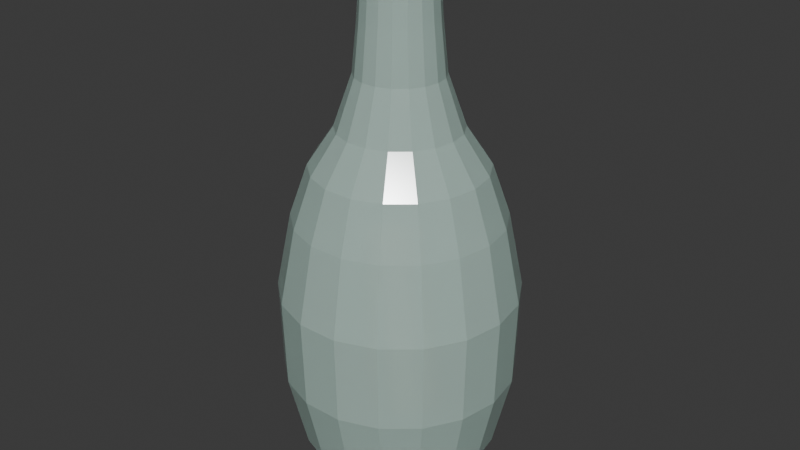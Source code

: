 # Source: grotto_message_in_bottle.blend  (saved by Blender 5.1.30; exported with 4.5.12 LTS)
import bpy
from mathutils import Matrix  # noqa: F401  (used for matrix-valued properties, if any)

bpy.ops.wm.read_factory_settings(use_empty=True)
scene = bpy.context.scene
scene.name = 'Scene'

# ---- collections
col_collection = bpy.data.collections.new('Collection'); scene.collection.children.link(col_collection)
col_grotto_message_in_bottle = bpy.data.collections.new('grotto_message_in_bottle'); scene.collection.children.link(col_grotto_message_in_bottle)

# ---- materials (node trees are filled in below, after node groups)
mat_msg_glass = bpy.data.materials.new('msg_Glass')
mat_msg_scroll = bpy.data.materials.new('msg_Scroll')

# ---- material node trees
mat_msg_glass.use_nodes = True; mat_msg_glass.node_tree.nodes.clear()
_N = mat_msg_glass.node_tree.nodes; _L = mat_msg_glass.node_tree.links
n0 = _N.new('ShaderNodeBsdfPrincipled'); n0.name = 'Principled BSDF'; n0.location = (-200, 100)
n0.inputs[0].default_value = (0.549, 0.7216, 0.6588, 1.0)
n0.inputs[2].default_value = 0.18
n0.inputs[18].default_value = 0.35
n1 = _N.new('ShaderNodeOutputMaterial'); n1.name = 'Material Output'; n1.location = (200, 100)
_L.new(n0.outputs[0], n1.inputs[0])
n1.is_active_output = True
mat_msg_scroll.use_nodes = True; mat_msg_scroll.node_tree.nodes.clear()
_N = mat_msg_scroll.node_tree.nodes; _L = mat_msg_scroll.node_tree.links
n0 = _N.new('ShaderNodeBsdfPrincipled'); n0.name = 'Principled BSDF'; n0.location = (-200, 100)
n0.inputs[0].default_value = (0.949, 0.902, 0.7843, 1.0)
n0.inputs[2].default_value = 0.75
n1 = _N.new('ShaderNodeOutputMaterial'); n1.name = 'Material Output'; n1.location = (200, 100)
_L.new(n0.outputs[0], n1.inputs[0])
n1.is_active_output = True

# ---- world
world_world = bpy.data.worlds.new('World'); scene.world = world_world
world_world.use_nodes = True; world_world.node_tree.nodes.clear()
_N = world_world.node_tree.nodes; _L = world_world.node_tree.links
n0 = _N.new('ShaderNodeOutputWorld'); n0.name = 'World Output'; n0.location = (200, 100)
n1 = _N.new('ShaderNodeBackground'); n1.name = 'Background'; n1.location = (-200, 100)
n1.inputs[0].default_value = (0.05088, 0.05088, 0.05088, 1.0)
_L.new(n1.outputs[0], n0.inputs[0])
n0.is_active_output = True
world_world.color = (0.05088, 0.05088, 0.05088)
world_world.sun_shadow_jitter_overblur = 0.0

# ---- meshes
me_msg_glass_mesh = bpy.data.meshes.new('msg_glass_mesh')
me_msg_glass_mesh.from_pydata([(0.055, 0.0, 0.0), (0.05168, 0.01881, 0.0), (0.04213, 0.03535, 0.0), (0.0275, 0.04763, 0.0), (0.009551, 0.05416, 0.0), (-0.009551, 0.05416, 0.0), (-0.0275, 0.04763, 0.0), (-0.04213, 0.03535, 0.0), (-0.05168, 0.01881, 0.0), (-0.055, 6.736e-18, 0.0), (-0.05168, -0.01881, 0.0), (-0.04213, -0.03535, 0.0), (-0.0275, -0.04763, 0.0), (-0.009551, -0.05416, 0.0), (0.009551, -0.05416, 0.0), (0.0275, -0.04763, 0.0), (0.04213, -0.03535, 0.0), (0.05168, -0.01881, 0.0), (0.078, 0.0, 0.04), (0.0733, 0.02668, 0.04), (0.05975, 0.05014, 0.04), (0.039, 0.06755, 0.04), (0.01354, 0.07682, 0.04), (-0.01354, 0.07682, 0.04), (-0.039, 0.06755, 0.04), (-0.05975, 0.05014, 0.04), (-0.0733, 0.02668, 0.04), (-0.078, 9.552e-18, 0.04), (-0.0733, -0.02668, 0.04), (-0.05975, -0.05014, 0.04), (-0.039, -0.06755, 0.04), (-0.01354, -0.07682, 0.04), (0.01354, -0.07682, 0.04), (0.039, -0.06755, 0.04), (0.05975, -0.05014, 0.04), (0.0733, -0.02668, 0.04), (0.092, 0.0, 0.1), (0.08645, 0.03147, 0.1), (0.07048, 0.05914, 0.1), (0.046, 0.07967, 0.1), (0.01598, 0.0906, 0.1), (-0.01598, 0.0906, 0.1), (-0.046, 0.07967, 0.1), (-0.07048, 0.05914, 0.1), (-0.08645, 0.03147, 0.1), (-0.092, 1.127e-17, 0.1), (-0.08645, -0.03147, 0.1), (-0.07048, -0.05914, 0.1), (-0.046, -0.07967, 0.1), (-0.01598, -0.0906, 0.1), (0.01598, -0.0906, 0.1), (0.046, -0.07967, 0.1), (0.07048, -0.05914, 0.1), (0.08645, -0.03147, 0.1), (0.094, 0.0, 0.17), (0.08833, 0.03215, 0.17), (0.07201, 0.06042, 0.17), (0.047, 0.08141, 0.17), (0.01632, 0.09257, 0.17), (-0.01632, 0.09257, 0.17), (-0.047, 0.08141, 0.17), (-0.07201, 0.06042, 0.17), (-0.08833, 0.03215, 0.17), (-0.094, 1.151e-17, 0.17), (-0.08833, -0.03215, 0.17), (-0.07201, -0.06042, 0.17), (-0.047, -0.08141, 0.17), (-0.01632, -0.09257, 0.17), (0.01632, -0.09257, 0.17), (0.047, -0.08141, 0.17), (0.07201, -0.06042, 0.17), (0.08833, -0.03215, 0.17), (0.082, 0.0, 0.23), (0.07705, 0.02805, 0.23), (0.06282, 0.05271, 0.23), (0.041, 0.07101, 0.23), (0.01424, 0.08075, 0.23), (-0.01424, 0.08075, 0.23), (-0.041, 0.07101, 0.23), (-0.06282, 0.05271, 0.23), (-0.07705, 0.02805, 0.23), (-0.082, 1.004e-17, 0.23), (-0.07705, -0.02805, 0.23), (-0.06282, -0.05271, 0.23), (-0.041, -0.07101, 0.23), (-0.01424, -0.08075, 0.23), (0.01424, -0.08075, 0.23), (0.041, -0.07101, 0.23), (0.06282, -0.05271, 0.23), (0.07705, -0.02805, 0.23), (0.068, 0.0, 0.27), (0.0639, 0.02326, 0.27), (0.05209, 0.04371, 0.27), (0.034, 0.05889, 0.27), (0.01181, 0.06697, 0.27), (-0.01181, 0.06697, 0.27), (-0.034, 0.05889, 0.27), (-0.05209, 0.04371, 0.27), (-0.0639, 0.02326, 0.27), (-0.068, 8.328e-18, 0.27), (-0.0639, -0.02326, 0.27), (-0.05209, -0.04371, 0.27), (-0.034, -0.05889, 0.27), (-0.01181, -0.06697, 0.27), (0.01181, -0.06697, 0.27), (0.034, -0.05889, 0.27), (0.05209, -0.04371, 0.27), (0.0639, -0.02326, 0.27), (0.048, 0.0, 0.3), (0.04511, 0.01642, 0.3), (0.03677, 0.03085, 0.3), (0.024, 0.04157, 0.3), (0.008335, 0.04727, 0.3), (-0.008335, 0.04727, 0.3), (-0.024, 0.04157, 0.3), (-0.03677, 0.03085, 0.3), (-0.04511, 0.01642, 0.3), (-0.048, 5.878e-18, 0.3), (-0.04511, -0.01642, 0.3), (-0.03677, -0.03085, 0.3), (-0.024, -0.04157, 0.3), (-0.008335, -0.04727, 0.3), (0.008335, -0.04727, 0.3), (0.024, -0.04157, 0.3), (0.03677, -0.03085, 0.3), (0.04511, -0.01642, 0.3), (0.034, 0.0, 0.34), (0.03195, 0.01163, 0.34), (0.02605, 0.02185, 0.34), (0.017, 0.02944, 0.34), (0.005904, 0.03348, 0.34), (-0.005904, 0.03348, 0.34), (-0.017, 0.02944, 0.34), (-0.02605, 0.02185, 0.34), (-0.03195, 0.01163, 0.34), (-0.034, 4.164e-18, 0.34), (-0.03195, -0.01163, 0.34), (-0.02605, -0.02185, 0.34), (-0.017, -0.02944, 0.34), (-0.005904, -0.03348, 0.34), (0.005904, -0.03348, 0.34), (0.017, -0.02944, 0.34), (0.02605, -0.02185, 0.34), (0.03195, -0.01163, 0.34), (0.03, 0.0, 0.38), (0.02819, 0.01026, 0.38), (0.02298, 0.01928, 0.38), (0.015, 0.02598, 0.38), (0.005209, 0.02954, 0.38), (-0.005209, 0.02954, 0.38), (-0.015, 0.02598, 0.38), (-0.02298, 0.01928, 0.38), (-0.02819, 0.01026, 0.38), (-0.03, 3.674e-18, 0.38), (-0.02819, -0.01026, 0.38), (-0.02298, -0.01928, 0.38), (-0.015, -0.02598, 0.38), (-0.005209, -0.02954, 0.38), (0.005209, -0.02954, 0.38), (0.015, -0.02598, 0.38), (0.02298, -0.01928, 0.38), (0.02819, -0.01026, 0.38), (0.028, 0.0, 0.41), (0.02631, 0.009577, 0.41), (0.02145, 0.018, 0.41), (0.014, 0.02425, 0.41), (0.004862, 0.02757, 0.41), (-0.004862, 0.02757, 0.41), (-0.014, 0.02425, 0.41), (-0.02145, 0.018, 0.41), (-0.02631, 0.009577, 0.41), (-0.028, 3.429e-18, 0.41), (-0.02631, -0.009577, 0.41), (-0.02145, -0.018, 0.41), (-0.014, -0.02425, 0.41), (-0.004862, -0.02757, 0.41), (0.004862, -0.02757, 0.41), (0.014, -0.02425, 0.41), (0.02145, -0.018, 0.41), (0.02631, -0.009577, 0.41), (0.028, 0.0, 0.44), (0.02631, 0.009577, 0.44), (0.02145, 0.018, 0.44), (0.014, 0.02425, 0.44), (0.004862, 0.02757, 0.44), (-0.004862, 0.02757, 0.44), (-0.014, 0.02425, 0.44), (-0.02145, 0.018, 0.44), (-0.02631, 0.009577, 0.44), (-0.028, 3.429e-18, 0.44), (-0.02631, -0.009577, 0.44), (-0.02145, -0.018, 0.44), (-0.014, -0.02425, 0.44), (-0.004862, -0.02757, 0.44), (0.004862, -0.02757, 0.44), (0.014, -0.02425, 0.44), (0.02145, -0.018, 0.44), (0.02631, -0.009577, 0.44)], [], [(0, 1, 19, 18), (1, 2, 20, 19), (2, 3, 21, 20), (3, 4, 22, 21), (4, 5, 23, 22), (5, 6, 24, 23), (6, 7, 25, 24), (7, 8, 26, 25), (8, 9, 27, 26), (9, 10, 28, 27), (10, 11, 29, 28), (11, 12, 30, 29), (12, 13, 31, 30), (13, 14, 32, 31), (14, 15, 33, 32), (15, 16, 34, 33), (16, 17, 35, 34), (17, 0, 18, 35), (18, 19, 37, 36), (19, 20, 38, 37), (20, 21, 39, 38), (21, 22, 40, 39), (22, 23, 41, 40), (23, 24, 42, 41), (24, 25, 43, 42), (25, 26, 44, 43), (26, 27, 45, 44), (27, 28, 46, 45), (28, 29, 47, 46), (29, 30, 48, 47), (30, 31, 49, 48), (31, 32, 50, 49), (32, 33, 51, 50), (33, 34, 52, 51), (34, 35, 53, 52), (35, 18, 36, 53), (36, 37, 55, 54), (37, 38, 56, 55), (38, 39, 57, 56), (39, 40, 58, 57), (40, 41, 59, 58), (41, 42, 60, 59), (42, 43, 61, 60), (43, 44, 62, 61), (44, 45, 63, 62), (45, 46, 64, 63), (46, 47, 65, 64), (47, 48, 66, 65), (48, 49, 67, 66), (49, 50, 68, 67), (50, 51, 69, 68), (51, 52, 70, 69), (52, 53, 71, 70), (53, 36, 54, 71), (54, 55, 73, 72), (55, 56, 74, 73), (56, 57, 75, 74), (57, 58, 76, 75), (58, 59, 77, 76), (59, 60, 78, 77), (60, 61, 79, 78), (61, 62, 80, 79), (62, 63, 81, 80), (63, 64, 82, 81), (64, 65, 83, 82), (65, 66, 84, 83), (66, 67, 85, 84), (67, 68, 86, 85), (68, 69, 87, 86), (69, 70, 88, 87), (70, 71, 89, 88), (71, 54, 72, 89), (72, 73, 91, 90), (73, 74, 92, 91), (74, 75, 93, 92), (75, 76, 94, 93), (76, 77, 95, 94), (77, 78, 96, 95), (78, 79, 97, 96), (79, 80, 98, 97), (80, 81, 99, 98), (81, 82, 100, 99), (82, 83, 101, 100), (83, 84, 102, 101), (84, 85, 103, 102), (85, 86, 104, 103), (86, 87, 105, 104), (87, 88, 106, 105), (88, 89, 107, 106), (89, 72, 90, 107), (90, 91, 109, 108), (91, 92, 110, 109), (92, 93, 111, 110), (93, 94, 112, 111), (94, 95, 113, 112), (95, 96, 114, 113), (96, 97, 115, 114), (97, 98, 116, 115), (98, 99, 117, 116), (99, 100, 118, 117), (100, 101, 119, 118), (101, 102, 120, 119), (102, 103, 121, 120), (103, 104, 122, 121), (104, 105, 123, 122), (105, 106, 124, 123), (106, 107, 125, 124), (107, 90, 108, 125), (108, 109, 127, 126), (109, 110, 128, 127), (110, 111, 129, 128), (111, 112, 130, 129), (112, 113, 131, 130), (113, 114, 132, 131), (114, 115, 133, 132), (115, 116, 134, 133), (116, 117, 135, 134), (117, 118, 136, 135), (118, 119, 137, 136), (119, 120, 138, 137), (120, 121, 139, 138), (121, 122, 140, 139), (122, 123, 141, 140), (123, 124, 142, 141), (124, 125, 143, 142), (125, 108, 126, 143), (126, 127, 145, 144), (127, 128, 146, 145), (128, 129, 147, 146), (129, 130, 148, 147), (130, 131, 149, 148), (131, 132, 150, 149), (132, 133, 151, 150), (133, 134, 152, 151), (134, 135, 153, 152), (135, 136, 154, 153), (136, 137, 155, 154), (137, 138, 156, 155), (138, 139, 157, 156), (139, 140, 158, 157), (140, 141, 159, 158), (141, 142, 160, 159), (142, 143, 161, 160), (143, 126, 144, 161), (144, 145, 163, 162), (145, 146, 164, 163), (146, 147, 165, 164), (147, 148, 166, 165), (148, 149, 167, 166), (149, 150, 168, 167), (150, 151, 169, 168), (151, 152, 170, 169), (152, 153, 171, 170), (153, 154, 172, 171), (154, 155, 173, 172), (155, 156, 174, 173), (156, 157, 175, 174), (157, 158, 176, 175), (158, 159, 177, 176), (159, 160, 178, 177), (160, 161, 179, 178), (161, 144, 162, 179), (162, 163, 181, 180), (163, 164, 182, 181), (164, 165, 183, 182), (165, 166, 184, 183), (166, 167, 185, 184), (167, 168, 186, 185), (168, 169, 187, 186), (169, 170, 188, 187), (170, 171, 189, 188), (171, 172, 190, 189), (172, 173, 191, 190), (173, 174, 192, 191), (174, 175, 193, 192), (175, 176, 194, 193), (176, 177, 195, 194), (177, 178, 196, 195), (178, 179, 197, 196), (179, 162, 180, 197), (0, 1, 2, 3, 4, 5, 6, 7, 8, 9, 10, 11, 12, 13, 14, 15, 16, 17), (197, 196, 195, 194, 193, 192, 191, 190, 189, 188, 187, 186, 185, 184, 183, 182, 181, 180)])
me_msg_glass_mesh.materials.append(mat_msg_glass)
me_msg_glass_mesh.update()
me_cylinder = bpy.data.meshes.new('Cylinder')
me_cylinder.from_pydata([(-0.001482, 0.02119, 0.002927), (-0.0004608, 0.00659, 0.1422), (0.006913, 0.01911, 0.002647), (0.007934, 0.004512, 0.1419), (0.01247, 0.01252, 0.001916), (0.01349, -0.002078, 0.1411), (0.01307, 0.003936, 0.001011), (0.01409, -0.01066, 0.1402), (0.008484, -0.003364, 0.0002795), (0.009505, -0.01796, 0.1395), (0.0004608, -0.00659, 0.0), (0.001482, -0.02119, 0.1392), (-0.007934, -0.004512, 0.0002795), (-0.006913, -0.01911, 0.1395), (-0.01349, 0.002078, 0.001011), (-0.01247, -0.01252, 0.1402), (-0.01409, 0.01066, 0.001916), (-0.01307, -0.003936, 0.1411), (-0.009505, 0.01796, 0.002647), (-0.008484, 0.003364, 0.1419)], [], [(0, 1, 3, 2), (2, 3, 5, 4), (4, 5, 7, 6), (6, 7, 9, 8), (8, 9, 11, 10), (10, 11, 13, 12), (12, 13, 15, 14), (14, 15, 17, 16), (3, 1, 19, 17, 15, 13, 11, 9, 7, 5), (16, 17, 19, 18), (18, 19, 1, 0), (0, 2, 4, 6, 8, 10, 12, 14, 16, 18)])
_uv = me_cylinder.uv_layers.new(name='UVMap')
_uv.uv.foreach_set('vector', [1.0, 0.5, 1.0, 1.0, 0.9, 1.0, 0.9, 0.5, 0.9, 0.5, 0.9, 1.0, 0.8, 1.0, 0.8, 0.5, 0.8, 0.5, 0.8, 1.0, 0.7, 1.0, 0.7, 0.5, 0.7, 0.5, 0.7, 1.0, 0.6, 1.0, 0.6, 0.5, 0.6, 0.5, 0.6, 1.0, 0.5, 1.0, 0.5, 0.5, 0.5, 0.5, 0.5, 1.0, 0.4, 1.0, 0.4, 0.5, 0.4, 0.5, 0.4, 1.0, 0.3, 1.0, 0.3, 0.5, 0.3, 0.5, 0.3, 1.0, 0.2, 1.0, 0.2, 0.5, 0.3911, 0.4442, 0.25, 0.49, 0.1089, 0.4442, 0.02175, 0.3242, 0.02175, 0.1758, 0.1089, 0.05584, 0.25, 0.01, 0.3911, 0.05584, 0.4783, 0.1758, 0.4783, 0.3242, 0.2, 0.5, 0.2, 1.0, 0.1, 1.0, 0.1, 0.5, 0.1, 0.5, 0.1, 1.0, -7.451e-08, 1.0, -7.451e-08, 0.5, 0.75, 0.49, 0.8911, 0.4442, 0.9783, 0.3242, 0.9783, 0.1758, 0.8911, 0.05584, 0.75, 0.01, 0.6089, 0.05584, 0.5217, 0.1758, 0.5217, 0.3242, 0.6089, 0.4442])
me_cylinder.materials.append(mat_msg_scroll)
me_cylinder.update()

# ---- objects
ob_grotto_grotto_message_in_bottle = bpy.data.objects.new('GROTTO_grotto_message_in_bottle', None)
ob_msg_glass = bpy.data.objects.new('msg_Glass', me_msg_glass_mesh)
ob_msg_scroll = bpy.data.objects.new('msg_Scroll', me_cylinder)

# ---- transforms, parenting, visibility, modifiers, constraints
ob_grotto_grotto_message_in_bottle.location = (0.0, 0.0, -0.0)
ob_msg_glass.parent = ob_grotto_grotto_message_in_bottle
ob_msg_glass.location = (0.0, 0.0, 0.0)
ob_msg_scroll.parent = ob_grotto_grotto_message_in_bottle
ob_msg_scroll.location = (0.0, 0.0, 0.07892)

# ---- collection membership
col_grotto_message_in_bottle.objects.link(ob_grotto_grotto_message_in_bottle)
col_grotto_message_in_bottle.objects.link(ob_msg_glass)
col_grotto_message_in_bottle.objects.link(ob_msg_scroll)

# ---- scene / render settings (as saved in the file)
scene.frame_start = 1; scene.frame_end = 250; scene.frame_set(1)
scene.render.engine = 'BLENDER_EEVEE_NEXT'
scene.render.bake_bias = 0.0
scene.render.bake_samples = 0
scene.cycles.sampling_pattern = 'TABULATED_SOBOL'
scene.eevee.use_volume_custom_range = False
bpy.context.view_layer.update()

# ---- added for rendering (the .blend has no active camera and no usable light): camera, sun
cam_auto = bpy.data.cameras.new('AutoCamera')
cam_auto.lens = 50.0
cam_auto.sensor_width = 36.0
cam_auto.clip_end = 1000.0
ob_auto_camera = bpy.data.objects.new('AutoCamera', cam_auto)
scene.collection.objects.link(ob_auto_camera)
ob_auto_camera.location = (0.474688, -0.569626, 0.599751)
ob_auto_camera.rotation_euler = (1.09748, -7.21219e-08, 0.694738)
scene.camera = ob_auto_camera
light_auto_sun = bpy.data.lights.new('AutoSun', 'SUN')
light_auto_sun.energy = 3.0
light_auto_sun.angle = 0.0523599
ob_auto_sun = bpy.data.objects.new('AutoSun', light_auto_sun)
scene.collection.objects.link(ob_auto_sun)
ob_auto_sun.rotation_euler = (0.872665, 0.174533, 0.523599)
bpy.context.view_layer.update()
